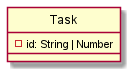

The diagram above was rendered by PlantUML. Its source (embedded in the PNG):
@startuml
hide circle
class Task {
  - id: String | Number 
}
@enduml